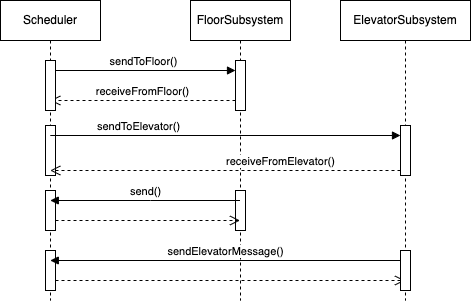

The diagram above was exported from draw.io. Its source (the exported page's mxGraphModel, read from the mxfile embedded in the PNG):
<mxGraphModel dx="869" dy="349" grid="1" gridSize="10" guides="1" tooltips="1" connect="1" arrows="1" fold="1" page="1" pageScale="1" pageWidth="850" pageHeight="1100" background="#FFFFFF" math="0" shadow="0">
  <root>
    <mxCell id="0" />
    <mxCell id="1" parent="0" />
    <mxCell id="4EBYGPMYOe53zMPq4Ti9-1" value="FloorSubsystem" style="shape=umlLifeline;perimeter=lifelinePerimeter;whiteSpace=wrap;html=1;container=1;collapsible=0;recursiveResize=0;outlineConnect=0;fillColor=#FFFFFF;" vertex="1" parent="1">
      <mxGeometry x="290" y="100" width="100" height="300" as="geometry" />
    </mxCell>
    <mxCell id="4EBYGPMYOe53zMPq4Ti9-4" value="" style="html=1;points=[];perimeter=orthogonalPerimeter;fillColor=#FFFFFF;" vertex="1" parent="4EBYGPMYOe53zMPq4Ti9-1">
      <mxGeometry x="45" y="60" width="10" height="50" as="geometry" />
    </mxCell>
    <mxCell id="4EBYGPMYOe53zMPq4Ti9-5" value="sendToFloor()" style="html=1;verticalAlign=bottom;endArrow=block;rounded=0;fillColor=#FFFFFF;" edge="1" parent="4EBYGPMYOe53zMPq4Ti9-1" source="4EBYGPMYOe53zMPq4Ti9-2">
      <mxGeometry width="80" relative="1" as="geometry">
        <mxPoint x="-75" y="70" as="sourcePoint" />
        <mxPoint x="45" y="70" as="targetPoint" />
      </mxGeometry>
    </mxCell>
    <mxCell id="4EBYGPMYOe53zMPq4Ti9-15" value="receiveFromFloor()" style="html=1;verticalAlign=bottom;endArrow=open;dashed=1;endSize=8;rounded=0;fillColor=#FFFFFF;" edge="1" parent="4EBYGPMYOe53zMPq4Ti9-1" target="4EBYGPMYOe53zMPq4Ti9-2">
      <mxGeometry relative="1" as="geometry">
        <mxPoint x="45" y="100" as="sourcePoint" />
        <mxPoint x="-35" y="100" as="targetPoint" />
      </mxGeometry>
    </mxCell>
    <mxCell id="4EBYGPMYOe53zMPq4Ti9-18" value="" style="html=1;points=[];perimeter=orthogonalPerimeter;fillColor=#FFFFFF;" vertex="1" parent="4EBYGPMYOe53zMPq4Ti9-1">
      <mxGeometry x="45" y="190" width="10" height="40" as="geometry" />
    </mxCell>
    <mxCell id="4EBYGPMYOe53zMPq4Ti9-2" value="Scheduler" style="shape=umlLifeline;perimeter=lifelinePerimeter;whiteSpace=wrap;html=1;container=1;collapsible=0;recursiveResize=0;outlineConnect=0;fillColor=#FFFFFF;" vertex="1" parent="1">
      <mxGeometry x="100" y="100" width="100" height="300" as="geometry" />
    </mxCell>
    <mxCell id="4EBYGPMYOe53zMPq4Ti9-6" value="" style="html=1;points=[];perimeter=orthogonalPerimeter;fillColor=#FFFFFF;" vertex="1" parent="4EBYGPMYOe53zMPq4Ti9-2">
      <mxGeometry x="45" y="60" width="10" height="50" as="geometry" />
    </mxCell>
    <mxCell id="4EBYGPMYOe53zMPq4Ti9-10" value="" style="html=1;points=[];perimeter=orthogonalPerimeter;fillColor=#FFFFFF;" vertex="1" parent="4EBYGPMYOe53zMPq4Ti9-2">
      <mxGeometry x="45" y="125" width="10" height="50" as="geometry" />
    </mxCell>
    <mxCell id="4EBYGPMYOe53zMPq4Ti9-19" value="" style="html=1;points=[];perimeter=orthogonalPerimeter;fillColor=#FFFFFF;" vertex="1" parent="4EBYGPMYOe53zMPq4Ti9-2">
      <mxGeometry x="45" y="190" width="10" height="40" as="geometry" />
    </mxCell>
    <mxCell id="4EBYGPMYOe53zMPq4Ti9-23" value="" style="html=1;points=[];perimeter=orthogonalPerimeter;fillColor=#FFFFFF;" vertex="1" parent="4EBYGPMYOe53zMPq4Ti9-2">
      <mxGeometry x="45" y="250" width="10" height="40" as="geometry" />
    </mxCell>
    <mxCell id="4EBYGPMYOe53zMPq4Ti9-27" value="" style="html=1;verticalAlign=bottom;endArrow=open;dashed=1;endSize=8;rounded=0;fillColor=#FFFFFF;" edge="1" parent="4EBYGPMYOe53zMPq4Ti9-2" target="4EBYGPMYOe53zMPq4Ti9-1">
      <mxGeometry relative="1" as="geometry">
        <mxPoint x="55" y="220" as="sourcePoint" />
        <mxPoint x="135" y="220" as="targetPoint" />
      </mxGeometry>
    </mxCell>
    <mxCell id="4EBYGPMYOe53zMPq4Ti9-30" value="" style="html=1;verticalAlign=bottom;endArrow=open;dashed=1;endSize=8;rounded=0;fillColor=#FFFFFF;" edge="1" parent="4EBYGPMYOe53zMPq4Ti9-2" target="4EBYGPMYOe53zMPq4Ti9-3">
      <mxGeometry relative="1" as="geometry">
        <mxPoint x="55" y="280" as="sourcePoint" />
        <mxPoint x="135" y="280" as="targetPoint" />
      </mxGeometry>
    </mxCell>
    <mxCell id="4EBYGPMYOe53zMPq4Ti9-3" value="ElevatorSubsystem" style="shape=umlLifeline;perimeter=lifelinePerimeter;whiteSpace=wrap;html=1;container=1;collapsible=0;recursiveResize=0;outlineConnect=0;fillColor=#FFFFFF;" vertex="1" parent="1">
      <mxGeometry x="440" y="100" width="130" height="300" as="geometry" />
    </mxCell>
    <mxCell id="4EBYGPMYOe53zMPq4Ti9-8" value="" style="html=1;points=[];perimeter=orthogonalPerimeter;fillColor=#FFFFFF;" vertex="1" parent="4EBYGPMYOe53zMPq4Ti9-3">
      <mxGeometry x="60" y="125" width="10" height="50" as="geometry" />
    </mxCell>
    <mxCell id="4EBYGPMYOe53zMPq4Ti9-9" value="sendToElevator()" style="html=1;verticalAlign=bottom;endArrow=block;rounded=0;fillColor=#FFFFFF;" edge="1" parent="4EBYGPMYOe53zMPq4Ti9-3" source="4EBYGPMYOe53zMPq4Ti9-2">
      <mxGeometry x="-0.4987" width="80" relative="1" as="geometry">
        <mxPoint x="-85.26923076923072" y="135" as="sourcePoint" />
        <mxPoint x="60" y="135" as="targetPoint" />
        <mxPoint as="offset" />
      </mxGeometry>
    </mxCell>
    <mxCell id="4EBYGPMYOe53zMPq4Ti9-16" value="receiveFromElevator()" style="html=1;verticalAlign=bottom;endArrow=open;dashed=1;endSize=8;rounded=0;fillColor=#FFFFFF;" edge="1" parent="4EBYGPMYOe53zMPq4Ti9-3" target="4EBYGPMYOe53zMPq4Ti9-2">
      <mxGeometry x="-0.3131" relative="1" as="geometry">
        <mxPoint x="60" y="170" as="sourcePoint" />
        <mxPoint x="-20" y="170" as="targetPoint" />
        <mxPoint as="offset" />
      </mxGeometry>
    </mxCell>
    <mxCell id="4EBYGPMYOe53zMPq4Ti9-22" value="" style="html=1;points=[];perimeter=orthogonalPerimeter;fillColor=#FFFFFF;" vertex="1" parent="4EBYGPMYOe53zMPq4Ti9-3">
      <mxGeometry x="60" y="250" width="10" height="40" as="geometry" />
    </mxCell>
    <mxCell id="4EBYGPMYOe53zMPq4Ti9-29" value="sendElevatorMessage()" style="html=1;verticalAlign=bottom;endArrow=block;rounded=0;fillColor=#FFFFFF;" edge="1" parent="4EBYGPMYOe53zMPq4Ti9-3" target="4EBYGPMYOe53zMPq4Ti9-2">
      <mxGeometry width="80" relative="1" as="geometry">
        <mxPoint x="60" y="260" as="sourcePoint" />
        <mxPoint x="-20" y="260" as="targetPoint" />
      </mxGeometry>
    </mxCell>
    <mxCell id="4EBYGPMYOe53zMPq4Ti9-20" value="send()" style="html=1;verticalAlign=bottom;endArrow=block;rounded=0;fillColor=#FFFFFF;" edge="1" parent="1" source="4EBYGPMYOe53zMPq4Ti9-1" target="4EBYGPMYOe53zMPq4Ti9-2">
      <mxGeometry width="80" relative="1" as="geometry">
        <mxPoint x="190" y="330" as="sourcePoint" />
        <mxPoint x="270" y="330" as="targetPoint" />
        <Array as="points">
          <mxPoint x="250" y="300" />
        </Array>
      </mxGeometry>
    </mxCell>
  </root>
</mxGraphModel>